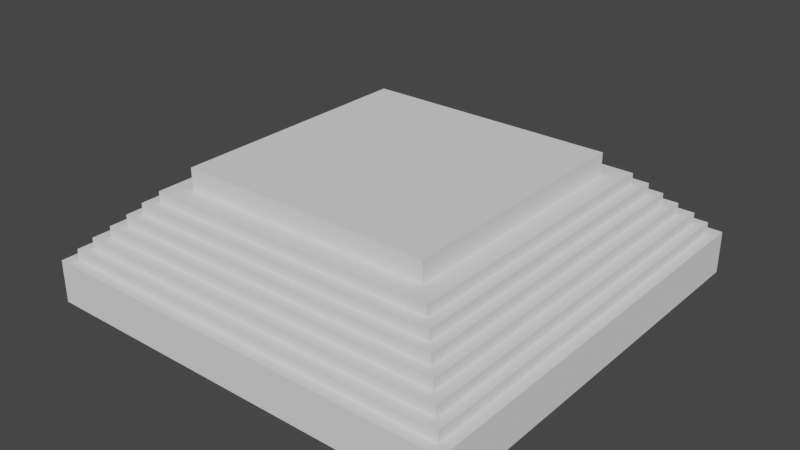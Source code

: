 # Source: S2E32Practice_2021_08_26_01_25_22_UTC_.blend  (saved by Blender 2.83.19; exported with 4.5.12 LTS)
import bpy
from mathutils import Matrix  # noqa: F401  (used for matrix-valued properties, if any)

bpy.ops.wm.read_factory_settings(use_empty=True)
scene = bpy.context.scene
scene.name = 'Scene'

# ---- collections
col_collection = bpy.data.collections.new('Collection'); scene.collection.children.link(col_collection)

# ---- world
world_world = bpy.data.worlds.new('World'); scene.world = world_world
world_world.use_nodes = True; world_world.node_tree.nodes.clear()
_N = world_world.node_tree.nodes; _L = world_world.node_tree.links
n0 = _N.new('ShaderNodeOutputWorld'); n0.name = 'World Output'; n0.location = (300, 300)
n1 = _N.new('ShaderNodeBackground'); n1.name = 'Background'; n1.location = (10, 300)
n1.inputs[0].default_value = (0.05088, 0.05088, 0.05088, 1.0)
_L.new(n1.outputs[0], n0.inputs[0])
n0.is_active_output = True
world_world.color = (0.05088, 0.05088, 0.05088)
world_world.use_sun_shadow = False
world_world.sun_shadow_jitter_overblur = 0.0

# ---- meshes
me_cube_001 = bpy.data.meshes.new('Cube.001')
me_cube_001.from_pydata([(-1.0, -1.0, -1.0), (-1.0, -1.0, 1.0), (-1.0, 1.0, -1.0), (-1.0, 1.0, 1.0), (1.0, -1.0, -1.0), (1.0, -1.0, 1.0), (1.0, 1.0, -1.0), (1.0, 1.0, 1.0), (-0.95, -0.95, 1.0), (-0.95, 0.95, 1.0), (0.95, 0.95, 1.0), (0.95, -0.95, 1.0), (-0.95, -0.95, 1.5), (-0.95, 0.95, 1.5), (0.95, 0.95, 1.5), (0.95, -0.95, 1.5), (-0.9025, -0.9025, 1.5), (-0.9025, 0.9025, 1.5), (0.9025, 0.9025, 1.5), (0.9025, -0.9025, 1.5), (-0.9025, -0.9025, 2.0), (-0.9025, 0.9025, 2.0), (0.9025, 0.9025, 2.0), (0.9025, -0.9025, 2.0), (-0.8483, -0.8483, 2.0), (-0.8483, 0.8483, 2.0), (0.8483, 0.8483, 2.0), (0.8483, -0.8483, 2.0), (-0.8483, -0.8483, 2.5), (-0.8483, 0.8483, 2.5), (0.8483, 0.8483, 2.5), (0.8483, -0.8483, 2.5), (-0.7974, -0.7974, 2.5), (-0.7974, 0.7974, 2.5), (0.7974, 0.7974, 2.5), (0.7974, -0.7974, 2.5), (-0.7974, -0.7974, 3.0), (-0.7974, 0.7974, 3.0), (0.7974, 0.7974, 3.0), (0.7974, -0.7974, 3.0), (-0.7496, -0.7496, 3.0), (-0.7496, 0.7496, 3.0), (0.7496, 0.7496, 3.0), (0.7496, -0.7496, 3.0), (-0.7496, -0.7496, 3.5), (-0.7496, 0.7496, 3.5), (0.7496, 0.7496, 3.5), (0.7496, -0.7496, 3.5), (-0.6971, -0.6971, 3.5), (-0.6971, 0.6971, 3.5), (0.6971, 0.6971, 3.5), (0.6971, -0.6971, 3.5), (-0.6971, -0.6971, 4.0), (-0.6971, 0.6971, 4.0), (0.6971, 0.6971, 4.0), (0.6971, -0.6971, 4.0), (-0.5995, -0.5995, 4.0), (-0.5995, 0.5995, 4.0), (0.5995, 0.5995, 4.0), (0.5995, -0.5995, 4.0), (-0.5995, -0.5995, 5.0), (-0.5995, 0.5995, 5.0), (0.5995, 0.5995, 5.0), (0.5995, -0.5995, 5.0)], [], [(0, 1, 3, 2), (2, 3, 7, 6), (6, 7, 5, 4), (4, 5, 1, 0), (2, 6, 4, 0), (7, 3, 9, 10), (11, 10, 14, 15), (5, 7, 10, 11), (3, 1, 8, 9), (1, 5, 11, 8), (12, 15, 19, 16), (9, 8, 12, 13), (8, 11, 15, 12), (10, 9, 13, 14), (18, 17, 21, 22), (14, 13, 17, 18), (15, 14, 18, 19), (13, 12, 16, 17), (23, 22, 26, 27), (19, 18, 22, 23), (17, 16, 20, 21), (16, 19, 23, 20), (24, 27, 31, 28), (21, 20, 24, 25), (20, 23, 27, 24), (22, 21, 25, 26), (31, 30, 34, 35), (26, 25, 29, 30), (27, 26, 30, 31), (25, 24, 28, 29), (35, 34, 38, 39), (29, 28, 32, 33), (28, 31, 35, 32), (30, 29, 33, 34), (36, 39, 43, 40), (33, 32, 36, 37), (32, 35, 39, 36), (34, 33, 37, 38), (43, 42, 46, 47), (38, 37, 41, 42), (39, 38, 42, 43), (37, 36, 40, 41), (45, 44, 48, 49), (41, 40, 44, 45), (40, 43, 47, 44), (42, 41, 45, 46), (48, 51, 55, 52), (44, 47, 51, 48), (46, 45, 49, 50), (47, 46, 50, 51), (55, 54, 58, 59), (50, 49, 53, 54), (51, 50, 54, 55), (49, 48, 52, 53), (56, 59, 63, 60), (53, 52, 56, 57), (52, 55, 59, 56), (54, 53, 57, 58), (62, 61, 60, 63), (58, 57, 61, 62), (59, 58, 62, 63), (57, 56, 60, 61)])
_uv = me_cube_001.uv_layers.new(name='UVMap')
_uv.uv.foreach_set('vector', [0.375, 0.0, 0.625, 0.0, 0.625, 0.25, 0.375, 0.25, 0.375, 0.25, 0.625, 0.25, 0.625, 0.5, 0.375, 0.5, 0.375, 0.5, 0.625, 0.5, 0.625, 0.75, 0.375, 0.75, 0.375, 0.75, 0.625, 0.75, 0.625, 1.0, 0.375, 1.0, 0.125, 0.5, 0.375, 0.5, 0.375, 0.75, 0.125, 0.75, 0.625, 0.5, 0.625, 0.25, 0.625, 0.25, 0.625, 0.5, 0.625, 0.75, 0.625, 0.5, 0.625, 0.5, 0.625, 0.75, 0.625, 0.75, 0.625, 0.5, 0.625, 0.5, 0.625, 0.75, 0.625, 0.25, 0.625, 0.0, 0.625, 0.0, 0.625, 0.25, 0.625, 1.0, 0.625, 0.75, 0.625, 0.75, 0.625, 1.0, 0.625, 1.0, 0.625, 0.75, 0.625, 0.75, 0.625, 1.0, 0.625, 0.25, 0.625, 0.0, 0.625, 0.0, 0.625, 0.25, 0.625, 1.0, 0.625, 0.75, 0.625, 0.75, 0.625, 1.0, 0.625, 0.5, 0.625, 0.25, 0.625, 0.25, 0.625, 0.5, 0.625, 0.5, 0.625, 0.25, 0.625, 0.25, 0.625, 0.5, 0.625, 0.5, 0.625, 0.25, 0.625, 0.25, 0.625, 0.5, 0.625, 0.75, 0.625, 0.5, 0.625, 0.5, 0.625, 0.75, 0.625, 0.25, 0.625, 0.0, 0.625, 0.0, 0.625, 0.25, 0.625, 0.75, 0.625, 0.5, 0.625, 0.5, 0.625, 0.75, 0.625, 0.75, 0.625, 0.5, 0.625, 0.5, 0.625, 0.75, 0.625, 0.25, 0.625, 0.0, 0.625, 0.0, 0.625, 0.25, 0.625, 1.0, 0.625, 0.75, 0.625, 0.75, 0.625, 1.0, 0.625, 1.0, 0.625, 0.75, 0.625, 0.75, 0.625, 1.0, 0.625, 0.25, 0.625, 0.0, 0.625, 0.0, 0.625, 0.25, 0.625, 1.0, 0.625, 0.75, 0.625, 0.75, 0.625, 1.0, 0.625, 0.5, 0.625, 0.25, 0.625, 0.25, 0.625, 0.5, 0.625, 0.75, 0.625, 0.5, 0.625, 0.5, 0.625, 0.75, 0.625, 0.5, 0.625, 0.25, 0.625, 0.25, 0.625, 0.5, 0.625, 0.75, 0.625, 0.5, 0.625, 0.5, 0.625, 0.75, 0.625, 0.25, 0.625, 0.0, 0.625, 0.0, 0.625, 0.25, 0.625, 0.75, 0.625, 0.5, 0.625, 0.5, 0.625, 0.75, 0.625, 0.25, 0.625, 0.0, 0.625, 0.0, 0.625, 0.25, 0.625, 1.0, 0.625, 0.75, 0.625, 0.75, 0.625, 1.0, 0.625, 0.5, 0.625, 0.25, 0.625, 0.25, 0.625, 0.5, 0.625, 1.0, 0.625, 0.75, 0.625, 0.75, 0.625, 1.0, 0.625, 0.25, 0.625, 0.0, 0.625, 0.0, 0.625, 0.25, 0.625, 1.0, 0.625, 0.75, 0.625, 0.75, 0.625, 1.0, 0.625, 0.5, 0.625, 0.25, 0.625, 0.25, 0.625, 0.5, 0.625, 0.75, 0.625, 0.5, 0.625, 0.5, 0.625, 0.75, 0.625, 0.5, 0.625, 0.25, 0.625, 0.25, 0.625, 0.5, 0.625, 0.75, 0.625, 0.5, 0.625, 0.5, 0.625, 0.75, 0.625, 0.25, 0.625, 0.0, 0.625, 0.0, 0.625, 0.25, 0.625, 0.25, 0.625, 0.0, 0.625, 0.0, 0.625, 0.25, 0.625, 0.25, 0.625, 0.0, 0.625, 0.0, 0.625, 0.25, 0.625, 1.0, 0.625, 0.75, 0.625, 0.75, 0.625, 1.0, 0.625, 0.5, 0.625, 0.25, 0.625, 0.25, 0.625, 0.5, 0.625, 1.0, 0.625, 0.75, 0.625, 0.75, 0.625, 1.0, 0.625, 1.0, 0.625, 0.75, 0.625, 0.75, 0.625, 1.0, 0.625, 0.5, 0.625, 0.25, 0.625, 0.25, 0.625, 0.5, 0.625, 0.75, 0.625, 0.5, 0.625, 0.5, 0.625, 0.75, 0.625, 0.75, 0.625, 0.5, 0.625, 0.5, 0.625, 0.75, 0.625, 0.5, 0.625, 0.25, 0.625, 0.25, 0.625, 0.5, 0.625, 0.75, 0.625, 0.5, 0.625, 0.5, 0.625, 0.75, 0.625, 0.25, 0.625, 0.0, 0.625, 0.0, 0.625, 0.25, 0.625, 1.0, 0.625, 0.75, 0.625, 0.75, 0.625, 1.0, 0.625, 0.25, 0.625, 0.0, 0.625, 0.0, 0.625, 0.25, 0.625, 1.0, 0.625, 0.75, 0.625, 0.75, 0.625, 1.0, 0.625, 0.5, 0.625, 0.25, 0.625, 0.25, 0.625, 0.5, 0.625, 0.5, 0.875, 0.5, 0.875, 0.75, 0.625, 0.75, 0.625, 0.5, 0.625, 0.25, 0.625, 0.25, 0.625, 0.5, 0.625, 0.75, 0.625, 0.5, 0.625, 0.5, 0.625, 0.75, 0.625, 0.25, 0.625, 0.0, 0.625, 0.0, 0.625, 0.25])
me_cube_001.use_remesh_fix_poles = True
me_cube_001.use_remesh_preserve_attributes = False
me_cube_001.use_mirror_vertex_groups = False
me_cube_001.update()
me_cube_002 = bpy.data.meshes.new('Cube.002')
me_cube_002.from_pydata([(-10.0, -10.0, 0.0), (-9.0, -9.0, 1.0), (-10.0, 10.0, 0.0), (-9.0, 9.0, 1.0), (10.0, -10.0, 0.0), (9.0, -9.0, 1.0), (10.0, 10.0, 0.0), (9.0, 9.0, 1.0), (-10.0, -10.0, 1.0), (-10.0, 10.0, 1.0), (10.0, 10.0, 1.0), (10.0, -10.0, 1.0), (-8.0, -8.0, 2.0), (-8.0, 8.0, 2.0), (8.0, 8.0, 2.0), (8.0, -8.0, 2.0), (-9.0, -9.0, 2.0), (-9.0, 9.0, 2.0), (9.0, 9.0, 2.0), (9.0, -9.0, 2.0), (-7.0, -7.0, 3.0), (-7.0, 7.0, 3.0), (7.0, 7.0, 3.0), (7.0, -7.0, 3.0), (-8.0, -8.0, 3.0), (-8.0, 8.0, 3.0), (8.0, 8.0, 3.0), (8.0, -8.0, 3.0), (-6.0, -6.0, 4.0), (-6.0, 6.0, 4.0), (6.0, 6.0, 4.0), (6.0, -6.0, 4.0), (-7.0, -7.0, 4.0), (-7.0, 7.0, 4.0), (7.0, 7.0, 4.0), (7.0, -7.0, 4.0), (-5.0, -5.0, 5.0), (-5.0, 5.0, 5.0), (5.0, 5.0, 5.0), (5.0, -5.0, 5.0), (-6.0, -6.0, 5.0), (-6.0, 6.0, 5.0), (6.0, 6.0, 5.0), (6.0, -6.0, 5.0), (-4.0, -4.0, 6.0), (-4.0, 4.0, 6.0), (4.0, 4.0, 6.0), (4.0, -4.0, 6.0), (-5.0, -5.0, 6.0), (-5.0, 5.0, 6.0), (5.0, 5.0, 6.0), (5.0, -5.0, 6.0), (-2.0, -2.0, 7.0), (-2.0, 2.0, 7.0), (2.0, 2.0, 7.0), (2.0, -2.0, 7.0), (-4.0, -4.0, 7.0), (-4.0, 4.0, 7.0), (4.0, 4.0, 7.0), (4.0, -4.0, 7.0), (-2.0, -2.0, 10.0), (-2.0, 2.0, 10.0), (2.0, 2.0, 10.0), (2.0, -2.0, 10.0), (-1.0, 10.0, 0.0), (-1.0, 10.0, 1.0), (-1.0, -10.0, 0.0), (-1.0, -10.0, 1.0), (-1.0, 9.0, 1.0), (-1.0, -9.0, 1.0), (-1.0, 9.0, 2.0), (-1.0, -9.0, 2.0), (-1.0, 8.0, 2.0), (-1.0, -8.0, 2.0), (-1.0, 8.0, 3.0), (-1.0, -8.0, 3.0), (-1.0, 7.0, 3.0), (-1.0, -7.0, 3.0), (-1.0, 7.0, 4.0), (-1.0, -7.0, 4.0), (-1.0, 6.0, 4.0), (-1.0, -6.0, 4.0), (-1.0, 6.0, 5.0), (-1.0, -6.0, 5.0), (-1.0, 5.0, 5.0), (-1.0, -5.0, 5.0), (-1.0, 5.0, 6.0), (-1.0, -5.0, 6.0), (-1.0, 4.0, 6.0), (-1.0, -4.0, 6.0), (-1.0, 4.0, 7.0), (-1.0, -4.0, 7.0), (-1.0, 2.0, 7.0), (-1.0, -2.0, 7.0), (-1.0, 2.0, 10.0), (-1.0, -2.0, 10.0), (1.0, 10.0, 1.0), (1.0, -10.0, 0.0), (1.0, 9.0, 1.0), (1.0, 9.0, 2.0), (1.0, 8.0, 2.0), (1.0, 8.0, 3.0), (1.0, 7.0, 3.0), (1.0, 7.0, 4.0), (1.0, 6.0, 4.0), (1.0, 6.0, 5.0), (1.0, 5.0, 5.0), (1.0, 5.0, 6.0), (1.0, 4.0, 6.0), (1.0, 4.0, 7.0), (1.0, 2.0, 7.0), (1.0, 2.0, 10.0), (1.0, 10.0, 0.0), (1.0, -10.0, 1.0), (1.0, -9.0, 1.0), (1.0, -9.0, 2.0), (1.0, -8.0, 2.0), (1.0, -8.0, 3.0), (1.0, -7.0, 3.0), (1.0, -7.0, 4.0), (1.0, -6.0, 4.0), (1.0, -6.0, 5.0), (1.0, -5.0, 5.0), (1.0, -5.0, 6.0), (1.0, -4.0, 6.0), (1.0, -4.0, 7.0), (1.0, -2.0, 7.0), (1.0, -2.0, 10.0), (-2.0, 1.0, 10.0), (2.0, -1.0, 10.0), (-1.0, -1.0, 10.0), (1.0, -1.0, 10.0), (-2.0, -1.0, 10.0), (2.0, 1.0, 10.0), (-1.0, 1.0, 10.0), (1.0, 1.0, 10.0), (-2.0, 1.0, 11.0), (-2.0, 2.0, 11.0), (2.0, 2.0, 11.0), (2.0, -1.0, 11.0), (2.0, -2.0, 11.0), (-2.0, -2.0, 11.0), (-1.0, 2.0, 11.0), (-1.0, -1.0, 11.0), (-1.0, -2.0, 11.0), (1.0, -2.0, 11.0), (1.0, -1.0, 11.0), (-2.0, -1.0, 11.0), (1.0, 2.0, 11.0), (2.0, 1.0, 11.0), (-1.0, 1.0, 11.0), (1.0, 1.0, 11.0), (-1.0, 1.0, 9.5), (-1.0, -1.5, 8.5), (1.0, 1.0, 9.5), (1.0, -1.5, 8.5), (-1.0, -1.5, 7.0), (-1.0, -1.0, 9.5), (1.0, -1.0, 9.5), (1.0, -1.5, 7.0), (1.0, -2.0, 8.5), (-1.0, -2.0, 8.5), (-2.0, -2.0, 8.5), (2.0, -2.0, 8.5)], [], [(0, 8, 9, 2), (112, 96, 10, 6), (6, 10, 11, 4), (66, 67, 8, 0), (112, 6, 4, 97), (5, 7, 18, 19), (1, 3, 9, 8), (98, 7, 10, 96), (7, 5, 11, 10), (69, 1, 8, 67), (15, 14, 26, 27), (3, 1, 16, 17), (114, 5, 19, 115), (68, 3, 17, 70), (12, 13, 17, 16), (100, 14, 18, 99), (14, 15, 19, 18), (73, 12, 16, 71), (118, 23, 35, 119), (13, 12, 24, 25), (116, 15, 27, 117), (72, 13, 25, 74), (20, 21, 25, 24), (102, 22, 26, 101), (22, 23, 27, 26), (77, 20, 24, 75), (120, 31, 43, 121), (76, 21, 33, 78), (23, 22, 34, 35), (21, 20, 32, 33), (28, 29, 33, 32), (104, 30, 34, 103), (30, 31, 35, 34), (81, 28, 32, 79), (39, 38, 50, 51), (80, 29, 41, 82), (31, 30, 42, 43), (29, 28, 40, 41), (36, 37, 41, 40), (106, 38, 42, 105), (38, 39, 43, 42), (85, 36, 40, 83), (45, 44, 56, 57), (37, 36, 48, 49), (122, 39, 51, 123), (84, 37, 49, 86), (44, 45, 49, 48), (108, 46, 50, 107), (46, 47, 51, 50), (89, 44, 48, 87), (55, 54, 62, 133, 129, 63, 163), (124, 47, 59, 125), (88, 45, 57, 90), (47, 46, 58, 59), (52, 53, 57, 56), (110, 54, 58, 109), (54, 55, 59, 58), (93, 52, 56, 91), (53, 52, 162, 60, 132, 128, 61), (160, 163, 63, 127), (92, 53, 61, 94), (110, 92, 94, 111), (162, 161, 95, 60), (52, 93, 161, 162), (126, 93, 91, 125), (53, 92, 90, 57), (108, 88, 90, 109), (44, 89, 91, 56), (124, 89, 87, 123), (45, 88, 86, 49), (106, 84, 86, 107), (36, 85, 87, 48), (122, 85, 83, 121), (37, 84, 82, 41), (104, 80, 82, 105), (120, 81, 79, 119), (29, 80, 78, 33), (102, 76, 78, 103), (28, 81, 83, 40), (118, 77, 75, 117), (21, 76, 74, 25), (100, 72, 74, 101), (12, 73, 75, 24), (20, 77, 79, 32), (116, 73, 71, 115), (13, 72, 70, 17), (98, 68, 70, 99), (1, 69, 71, 16), (114, 69, 67, 113), (3, 68, 65, 9), (2, 64, 66, 0), (97, 113, 67, 66), (2, 9, 65, 64), (4, 11, 113, 97), (5, 114, 113, 11), (7, 98, 99, 18), (15, 116, 115, 19), (14, 100, 101, 26), (23, 118, 117, 27), (22, 102, 103, 34), (31, 120, 119, 35), (30, 104, 105, 42), (39, 122, 121, 43), (38, 106, 107, 50), (47, 124, 123, 51), (46, 108, 109, 58), (55, 126, 125, 59), (54, 110, 111, 62), (161, 160, 127, 95), (92, 110, 109, 90), (89, 124, 125, 91), (88, 108, 107, 86), (85, 122, 123, 87), (84, 106, 105, 82), (80, 104, 103, 78), (81, 120, 121, 83), (76, 102, 101, 74), (73, 116, 117, 75), (77, 118, 119, 79), (72, 100, 99, 70), (69, 114, 115, 71), (68, 98, 96, 65), (64, 112, 97, 66), (64, 65, 96, 112), (134, 130, 157, 152), (131, 130, 95, 127), (135, 131, 129, 133), (132, 60, 141, 147), (60, 95, 144, 141), (93, 126, 159, 156), (131, 158, 157, 130), (135, 154, 158, 131), (111, 135, 151, 148), (111, 94, 134, 135), (143, 147, 141, 144), (142, 137, 136, 150), (138, 148, 151, 149), (139, 146, 145, 140), (133, 62, 138, 149), (63, 140, 145, 127), (131, 127, 145, 146), (62, 111, 148, 138), (129, 131, 146, 139), (134, 94, 142, 150), (128, 134, 150, 136), (61, 128, 136, 137), (61, 137, 142, 94), (130, 132, 147, 143), (135, 133, 149, 151), (95, 130, 143, 144), (63, 129, 139, 140), (135, 134, 152, 154), (126, 55, 163, 160), (126, 160, 155, 159), (156, 159, 155, 153), (152, 157, 158, 154), (161, 93, 156, 153), (160, 161, 153, 155), (134, 128, 132, 130)])
_uv = me_cube_002.uv_layers.new(name='UVMap')
_uv.uv.foreach_set('vector', [0.5, 0.0, 0.625, 0.0, 0.625, 0.25, 0.5, 0.25, nan, nan, nan, nan, 0.625, 0.5, nan, nan, nan, nan, 0.625, 0.5, 0.625, 0.75, nan, nan, nan, nan, 0.625, 0.875, 0.625, 1.0, 0.5, 1.0, 0.25, 0.5, nan, nan, nan, nan, 0.25, 0.75, 0.6375, 0.7375, 0.6375, 0.5125, 0.6375, 0.5125, 0.6375, 0.7375, 0.8625, 0.7375, 0.8625, 0.5125, 0.875, 0.5, 0.875, 0.75, nan, nan, 0.6375, 0.5125, 0.625, 0.5, nan, nan, 0.6375, 0.5125, 0.6375, 0.7375, 0.625, 0.75, 0.625, 0.5, 0.75, 0.7375, 0.8625, 0.7375, 0.875, 0.75, 0.75, 0.75, 0.65, 0.725, 0.65, 0.525, 0.65, 0.525, 0.65, 0.725, 0.8625, 0.5125, 0.8625, 0.7375, 0.8625, 0.7375, 0.8625, 0.5125, nan, nan, 0.6375, 0.7375, 0.6375, 0.7375, nan, nan, 0.75, 0.5125, 0.8625, 0.5125, 0.8625, 0.5125, 0.75, 0.5125, 0.85, 0.725, 0.85, 0.525, 0.8625, 0.5125, 0.8625, 0.7375, nan, nan, 0.65, 0.525, 0.6375, 0.5125, nan, nan, 0.65, 0.525, 0.65, 0.725, 0.6375, 0.7375, 0.6375, 0.5125, 0.75, 0.725, 0.85, 0.725, 0.8625, 0.7375, 0.75, 0.7375, nan, nan, 0.6625, 0.7125, 0.6625, 0.7125, nan, nan, 0.85, 0.525, 0.85, 0.725, 0.85, 0.725, 0.85, 0.525, nan, nan, 0.65, 0.725, 0.65, 0.725, nan, nan, 0.75, 0.525, 0.85, 0.525, 0.85, 0.525, 0.75, 0.525, 0.8375, 0.7125, 0.8375, 0.5375, 0.85, 0.525, 0.85, 0.725, nan, nan, 0.6625, 0.5375, 0.65, 0.525, nan, nan, 0.6625, 0.5375, 0.6625, 0.7125, 0.65, 0.725, 0.65, 0.525, 0.75, 0.7125, 0.8375, 0.7125, 0.85, 0.725, 0.75, 0.725, nan, nan, 0.675, 0.7, 0.675, 0.7, nan, nan, 0.75, 0.5375, 0.8375, 0.5375, 0.8375, 0.5375, 0.75, 0.5375, 0.6625, 0.7125, 0.6625, 0.5375, 0.6625, 0.5375, 0.6625, 0.7125, 0.8375, 0.5375, 0.8375, 0.7125, 0.8375, 0.7125, 0.8375, 0.5375, 0.825, 0.7, 0.825, 0.55, 0.8375, 0.5375, 0.8375, 0.7125, nan, nan, 0.675, 0.55, 0.6625, 0.5375, nan, nan, 0.675, 0.55, 0.675, 0.7, 0.6625, 0.7125, 0.6625, 0.5375, 0.75, 0.7, 0.825, 0.7, 0.8375, 0.7125, 0.75, 0.7125, 0.6875, 0.6875, 0.6875, 0.5625, 0.6875, 0.5625, 0.6875, 0.6875, 0.75, 0.55, 0.825, 0.55, 0.825, 0.55, 0.75, 0.55, 0.675, 0.7, 0.675, 0.55, 0.675, 0.55, 0.675, 0.7, 0.825, 0.55, 0.825, 0.7, 0.825, 0.7, 0.825, 0.55, 0.8125, 0.6875, 0.8125, 0.5625, 0.825, 0.55, 0.825, 0.7, nan, nan, 0.6875, 0.5625, 0.675, 0.55, nan, nan, 0.6875, 0.5625, 0.6875, 0.6875, 0.675, 0.7, 0.675, 0.55, 0.75, 0.6875, 0.8125, 0.6875, 0.825, 0.7, 0.75, 0.7, 0.8, 0.575, 0.8, 0.675, 0.8, 0.675, 0.8, 0.575, 0.8125, 0.5625, 0.8125, 0.6875, 0.8125, 0.6875, 0.8125, 0.5625, nan, nan, 0.6875, 0.6875, 0.6875, 0.6875, nan, nan, 0.75, 0.5625, 0.8125, 0.5625, 0.8125, 0.5625, 0.75, 0.5625, 0.8, 0.675, 0.8, 0.575, 0.8125, 0.5625, 0.8125, 0.6875, nan, nan, 0.7, 0.575, 0.6875, 0.5625, nan, nan, 0.7, 0.575, 0.7, 0.675, 0.6875, 0.6875, 0.6875, 0.5625, 0.75, 0.675, 0.8, 0.675, 0.8125, 0.6875, 0.75, 0.6875, 0.725, 0.65, 0.725, 0.6, 0.725, 0.6, 0.725, 0.6125, 0.725, 0.6375, 0.725, 0.65, 0.725, 0.65, nan, nan, 0.7, 0.675, 0.7, 0.675, nan, nan, 0.75, 0.575, 0.8, 0.575, 0.8, 0.575, 0.75, 0.575, 0.7, 0.675, 0.7, 0.575, 0.7, 0.575, 0.7, 0.675, 0.775, 0.65, 0.775, 0.6, 0.8, 0.575, 0.8, 0.675, nan, nan, 0.725, 0.6, 0.7, 0.575, nan, nan, 0.725, 0.6, 0.725, 0.65, 0.7, 0.675, 0.7, 0.575, 0.75, 0.65, 0.775, 0.65, 0.8, 0.675, 0.75, 0.675, 0.775, 0.6, 0.775, 0.65, 0.775, 0.65, 0.775, 0.65, 0.775, 0.6375, 0.775, 0.6125, 0.775, 0.6, nan, nan, nan, nan, nan, nan, nan, nan, 0.75, 0.6, 0.775, 0.6, 0.775, 0.6, 0.75, 0.6, nan, nan, 0.75, 0.6, nan, nan, nan, nan, 0.775, 0.65, nan, nan, 0.75, 0.65, 0.775, 0.65, 0.775, 0.65, 0.75, 0.65, nan, nan, 0.775, 0.65, nan, nan, 0.75, 0.65, 0.75, 0.675, nan, nan, 0.775, 0.6, 0.75, 0.6, 0.75, 0.575, 0.8, 0.575, nan, nan, 0.75, 0.575, 0.75, 0.575, nan, nan, 0.8, 0.675, 0.75, 0.675, 0.75, 0.675, 0.8, 0.675, nan, nan, 0.75, 0.675, 0.75, 0.6875, nan, nan, 0.8, 0.575, 0.75, 0.575, 0.75, 0.5625, 0.8125, 0.5625, nan, nan, 0.75, 0.5625, 0.75, 0.5625, nan, nan, 0.8125, 0.6875, 0.75, 0.6875, 0.75, 0.6875, 0.8125, 0.6875, nan, nan, 0.75, 0.6875, 0.75, 0.7, nan, nan, 0.8125, 0.5625, 0.75, 0.5625, 0.75, 0.55, 0.825, 0.55, nan, nan, 0.75, 0.55, 0.75, 0.55, nan, nan, nan, nan, 0.75, 0.7, 0.75, 0.7125, nan, nan, 0.825, 0.55, 0.75, 0.55, 0.75, 0.5375, 0.8375, 0.5375, nan, nan, 0.75, 0.5375, 0.75, 0.5375, nan, nan, 0.825, 0.7, 0.75, 0.7, 0.75, 0.7, 0.825, 0.7, nan, nan, 0.75, 0.7125, 0.75, 0.725, nan, nan, 0.8375, 0.5375, 0.75, 0.5375, 0.75, 0.525, 0.85, 0.525, nan, nan, 0.75, 0.525, 0.75, 0.525, nan, nan, 0.85, 0.725, 0.75, 0.725, 0.75, 0.725, 0.85, 0.725, 0.8375, 0.7125, 0.75, 0.7125, 0.75, 0.7125, 0.8375, 0.7125, nan, nan, 0.75, 0.725, 0.75, 0.7375, nan, nan, 0.85, 0.525, 0.75, 0.525, 0.75, 0.5125, 0.8625, 0.5125, nan, nan, 0.75, 0.5125, 0.75, 0.5125, nan, nan, 0.8625, 0.7375, 0.75, 0.7375, 0.75, 0.7375, 0.8625, 0.7375, nan, nan, 0.75, 0.7375, 0.75, 0.75, nan, nan, 0.8625, 0.5125, 0.75, 0.5125, 0.75, 0.5, 0.875, 0.5, 0.125, 0.5, 0.25, 0.5, 0.25, 0.75, 0.125, 0.75, nan, nan, nan, nan, 0.625, 0.875, nan, nan, 0.5, 0.25, 0.625, 0.25, 0.625, 0.375, nan, nan, nan, nan, 0.625, 0.75, nan, nan, nan, nan, 0.6375, 0.7375, nan, nan, nan, nan, 0.625, 0.75, 0.6375, 0.5125, nan, nan, nan, nan, 0.6375, 0.5125, 0.65, 0.725, nan, nan, nan, nan, 0.6375, 0.7375, 0.65, 0.525, nan, nan, nan, nan, 0.65, 0.525, 0.6625, 0.7125, nan, nan, nan, nan, 0.65, 0.725, 0.6625, 0.5375, nan, nan, nan, nan, 0.6625, 0.5375, 0.675, 0.7, nan, nan, nan, nan, 0.6625, 0.7125, 0.675, 0.55, nan, nan, nan, nan, 0.675, 0.55, 0.6875, 0.6875, nan, nan, nan, nan, 0.675, 0.7, 0.6875, 0.5625, nan, nan, nan, nan, 0.6875, 0.5625, 0.7, 0.675, nan, nan, nan, nan, 0.6875, 0.6875, 0.7, 0.575, nan, nan, nan, nan, 0.7, 0.575, 0.725, 0.65, nan, nan, nan, nan, 0.7, 0.675, 0.725, 0.6, nan, nan, nan, nan, 0.725, 0.6, nan, nan, nan, nan, nan, nan, 0.75, 0.65, 0.75, 0.6, nan, nan, nan, nan, 0.75, 0.575, 0.75, 0.675, nan, nan, nan, nan, 0.75, 0.675, 0.75, 0.575, nan, nan, nan, nan, 0.75, 0.5625, 0.75, 0.6875, nan, nan, nan, nan, 0.75, 0.6875, 0.75, 0.5625, nan, nan, nan, nan, 0.75, 0.55, 0.75, 0.55, nan, nan, nan, nan, 0.75, 0.5375, 0.75, 0.7, nan, nan, nan, nan, 0.75, 0.7, 0.75, 0.5375, nan, nan, nan, nan, 0.75, 0.525, 0.75, 0.725, nan, nan, nan, nan, 0.75, 0.725, 0.75, 0.7125, nan, nan, nan, nan, 0.75, 0.7125, 0.75, 0.525, nan, nan, nan, nan, 0.75, 0.5125, 0.75, 0.7375, nan, nan, nan, nan, 0.75, 0.7375, 0.75, 0.5125, nan, nan, nan, nan, 0.75, 0.5, 0.25, 0.5, 0.25, 0.5, 0.25, 0.75, 0.25, 0.75, nan, nan, 0.625, 0.375, nan, nan, nan, nan, 0.75, 0.6125, 0.75, 0.6375, 0.75, 0.6375, 0.75, 0.6125, nan, nan, 0.75, 0.6375, nan, nan, nan, nan, nan, nan, nan, nan, 0.725, 0.6375, nan, nan, 0.775, 0.6375, 0.775, 0.65, 0.775, 0.65, 0.775, 0.6375, 0.775, 0.65, 0.75, 0.65, 0.75, 0.65, 0.775, 0.65, 0.75, 0.65, nan, nan, nan, nan, 0.75, 0.65, nan, nan, nan, nan, 0.75, 0.6375, 0.75, 0.6375, nan, nan, nan, nan, nan, nan, nan, nan, nan, nan, nan, nan, nan, nan, nan, nan, nan, nan, 0.75, 0.6, nan, nan, nan, nan, 0.75, 0.6375, 0.775, 0.6375, 0.775, 0.65, 0.75, 0.65, 0.75, 0.6, 0.775, 0.6, 0.775, 0.6125, 0.75, 0.6125, nan, nan, nan, nan, nan, nan, 0.725, 0.6125, nan, nan, nan, nan, nan, nan, 0.725, 0.65, 0.725, 0.6125, 0.725, 0.6, 0.725, 0.6, 0.725, 0.6125, 0.725, 0.65, 0.725, 0.65, nan, nan, nan, nan, nan, nan, nan, nan, nan, nan, nan, nan, nan, nan, nan, nan, nan, nan, 0.725, 0.6, nan, nan, nan, nan, nan, nan, 0.725, 0.6375, 0.75, 0.6125, 0.75, 0.6, 0.75, 0.6, 0.75, 0.6125, 0.775, 0.6125, 0.75, 0.6125, 0.75, 0.6125, 0.775, 0.6125, 0.775, 0.6, 0.775, 0.6125, 0.775, 0.6125, 0.775, 0.6, 0.775, 0.6, 0.775, 0.6, 0.75, 0.6, 0.75, 0.6, 0.75, 0.6375, 0.775, 0.6375, 0.775, 0.6375, 0.75, 0.6375, nan, nan, 0.725, 0.6125, nan, nan, nan, nan, 0.75, 0.65, 0.75, 0.6375, 0.75, 0.6375, 0.75, 0.65, 0.725, 0.65, 0.725, 0.6375, 0.725, 0.6375, 0.725, 0.65, nan, nan, 0.75, 0.6125, nan, nan, nan, nan, nan, nan, 0.725, 0.65, nan, nan, nan, nan, nan, nan, nan, nan, nan, nan, nan, nan, 0.75, 0.65, nan, nan, nan, nan, nan, nan, 0.75, 0.6125, 0.75, 0.6375, nan, nan, nan, nan, nan, nan, 0.75, 0.65, 0.75, 0.65, nan, nan, nan, nan, nan, nan, nan, nan, nan, nan, 0.75, 0.6125, 0.775, 0.6125, 0.775, 0.6375, 0.75, 0.6375])
me_cube_002.use_remesh_fix_poles = True
me_cube_002.use_remesh_preserve_attributes = False
me_cube_002.use_mirror_vertex_groups = False
me_cube_002.update()

# ---- objects
ob_first_try = bpy.data.objects.new('First Try', me_cube_001)
ob_proper_finish = bpy.data.objects.new('Proper Finish', me_cube_002)

# ---- transforms, parenting, visibility, modifiers, constraints
ob_first_try.location = (0.0, 0.0, 2.0)
ob_first_try.scale = (20.0, 20.0, 2.0)
ob_first_try.lineart.crease_threshold = 0.0
ob_proper_finish.location = (0.0, 0.0, 0.0)
ob_proper_finish.lineart.crease_threshold = 0.0

# ---- collection membership
col_collection.objects.link(ob_first_try)
col_collection.objects.link(ob_proper_finish)

# ---- scene / render settings (as saved in the file)
scene.frame_start = 1; scene.frame_end = 250; scene.frame_set(0)
scene.render.engine = 'BLENDER_EEVEE_NEXT'
scene.cycles.use_denoising = False
scene.cycles.samples = 128
scene.cycles.sampling_pattern = 'TABULATED_SOBOL'
scene.cycles.use_adaptive_sampling = False
scene.cycles.use_light_tree = False
scene.view_settings.view_transform = 'Filmic'
bpy.context.view_layer.update()

# ---- added for rendering (the .blend has no active camera and no usable light): camera, sun
cam_auto = bpy.data.cameras.new('AutoCamera')
cam_auto.lens = 50.0
cam_auto.sensor_width = 36.0
cam_auto.clip_end = 1000.0
ob_auto_camera = bpy.data.objects.new('AutoCamera', cam_auto)
scene.collection.objects.link(ob_auto_camera)
ob_auto_camera.location = (53.5033, -64.2039, 48.8026)
ob_auto_camera.rotation_euler = (1.09748, -7.21219e-08, 0.694738)
scene.camera = ob_auto_camera
light_auto_sun = bpy.data.lights.new('AutoSun', 'SUN')
light_auto_sun.energy = 3.0
light_auto_sun.angle = 0.0523599
ob_auto_sun = bpy.data.objects.new('AutoSun', light_auto_sun)
scene.collection.objects.link(ob_auto_sun)
ob_auto_sun.rotation_euler = (0.872665, 0.174533, 0.523599)
bpy.context.view_layer.update()
